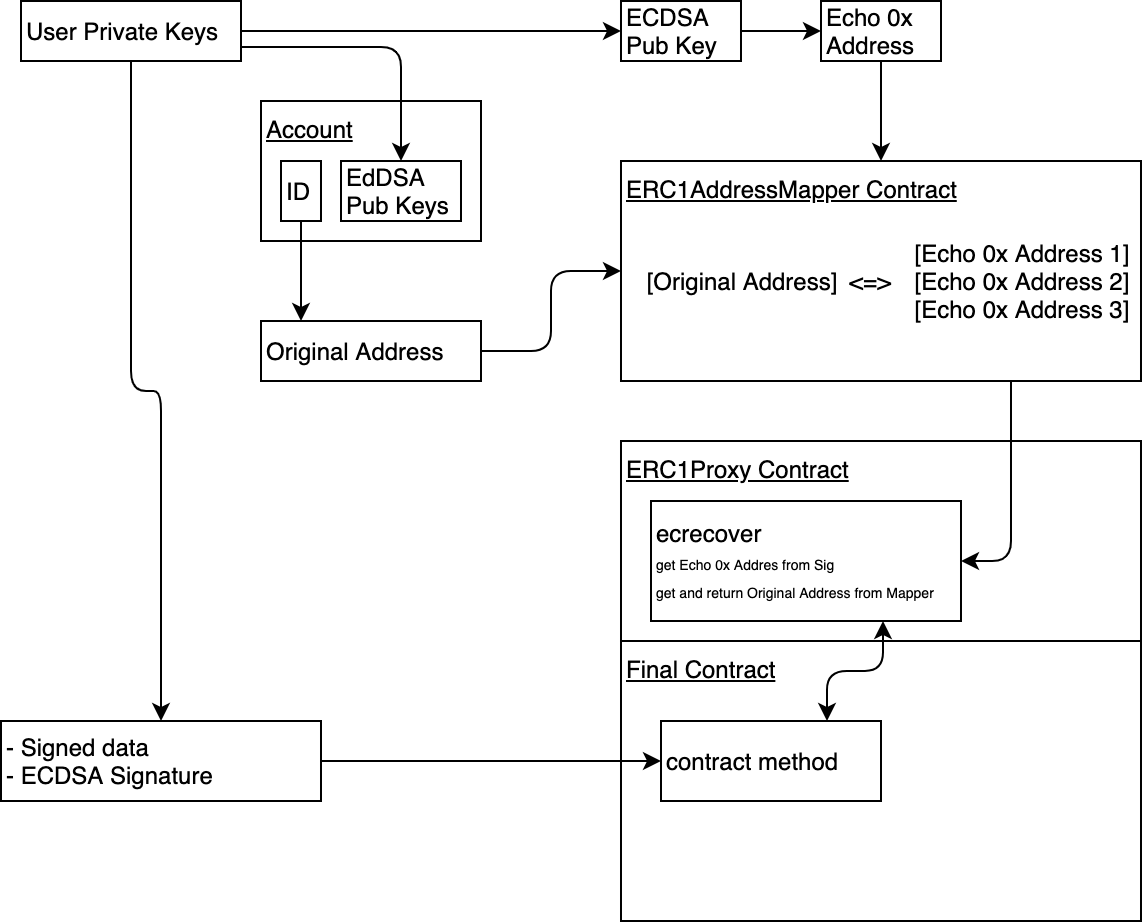

The diagram above was exported from draw.io. Its source (the exported page's mxGraphModel, read from the mxfile embedded in the PNG):
<mxGraphModel dx="1998" dy="1068" grid="1" gridSize="10" guides="1" tooltips="1" connect="1" arrows="1" fold="1" page="1" pageScale="1" pageWidth="827" pageHeight="1169" math="0" shadow="0">
  <root>
    <mxCell id="0" />
    <mxCell id="1" parent="0" />
    <mxCell id="suTsS5jmGbhIRmqD06dr-2" value="Account" style="rounded=0;whiteSpace=wrap;html=1;align=left;verticalAlign=top;fontStyle=4" vertex="1" parent="1">
      <mxGeometry x="380" y="370" width="110" height="70" as="geometry" />
    </mxCell>
    <mxCell id="suTsS5jmGbhIRmqD06dr-3" value="ID" style="rounded=0;whiteSpace=wrap;html=1;align=left;" vertex="1" parent="1">
      <mxGeometry x="390" y="400" width="20" height="30" as="geometry" />
    </mxCell>
    <mxCell id="suTsS5jmGbhIRmqD06dr-4" value="EdDSA Pub Keys" style="rounded=0;whiteSpace=wrap;html=1;align=left;" vertex="1" parent="1">
      <mxGeometry x="420" y="400" width="60" height="30" as="geometry" />
    </mxCell>
    <mxCell id="suTsS5jmGbhIRmqD06dr-12" style="edgeStyle=orthogonalEdgeStyle;rounded=0;orthogonalLoop=1;jettySize=auto;html=1;exitX=1;exitY=0.5;exitDx=0;exitDy=0;" edge="1" parent="1" source="suTsS5jmGbhIRmqD06dr-5" target="suTsS5jmGbhIRmqD06dr-11">
      <mxGeometry relative="1" as="geometry" />
    </mxCell>
    <mxCell id="suTsS5jmGbhIRmqD06dr-32" style="edgeStyle=orthogonalEdgeStyle;rounded=1;orthogonalLoop=1;jettySize=auto;html=1;exitX=0.5;exitY=1;exitDx=0;exitDy=0;" edge="1" parent="1" source="suTsS5jmGbhIRmqD06dr-5" target="suTsS5jmGbhIRmqD06dr-29">
      <mxGeometry relative="1" as="geometry" />
    </mxCell>
    <mxCell id="suTsS5jmGbhIRmqD06dr-5" value="User Private Keys" style="rounded=0;whiteSpace=wrap;html=1;align=left;" vertex="1" parent="1">
      <mxGeometry x="260" y="320" width="110" height="30" as="geometry" />
    </mxCell>
    <mxCell id="suTsS5jmGbhIRmqD06dr-21" style="rounded=1;orthogonalLoop=1;jettySize=auto;elbow=vertical;html=1;exitX=1;exitY=0.5;exitDx=0;exitDy=0;entryX=0;entryY=0.5;entryDx=0;entryDy=0;edgeStyle=orthogonalEdgeStyle;" edge="1" parent="1" source="suTsS5jmGbhIRmqD06dr-6" target="suTsS5jmGbhIRmqD06dr-13">
      <mxGeometry relative="1" as="geometry">
        <mxPoint x="540" y="480" as="targetPoint" />
      </mxGeometry>
    </mxCell>
    <mxCell id="suTsS5jmGbhIRmqD06dr-6" value="Original Address" style="rounded=0;whiteSpace=wrap;html=1;align=left;" vertex="1" parent="1">
      <mxGeometry x="380" y="480" width="110" height="30" as="geometry" />
    </mxCell>
    <mxCell id="suTsS5jmGbhIRmqD06dr-9" value="" style="edgeStyle=elbowEdgeStyle;elbow=vertical;endArrow=classic;html=1;exitX=0.5;exitY=1;exitDx=0;exitDy=0;entryX=0.182;entryY=0;entryDx=0;entryDy=0;entryPerimeter=0;" edge="1" parent="1" source="suTsS5jmGbhIRmqD06dr-3" target="suTsS5jmGbhIRmqD06dr-6">
      <mxGeometry width="50" height="50" relative="1" as="geometry">
        <mxPoint x="100" y="430" as="sourcePoint" />
        <mxPoint x="150" y="380" as="targetPoint" />
      </mxGeometry>
    </mxCell>
    <mxCell id="suTsS5jmGbhIRmqD06dr-10" value="" style="edgeStyle=elbowEdgeStyle;elbow=vertical;endArrow=classic;html=1;exitX=1;exitY=0.75;exitDx=0;exitDy=0;" edge="1" parent="1" source="suTsS5jmGbhIRmqD06dr-5" target="suTsS5jmGbhIRmqD06dr-4">
      <mxGeometry width="50" height="50" relative="1" as="geometry">
        <mxPoint x="410" y="440" as="sourcePoint" />
        <mxPoint x="410" y="490" as="targetPoint" />
        <Array as="points">
          <mxPoint x="410" y="343" />
        </Array>
      </mxGeometry>
    </mxCell>
    <mxCell id="suTsS5jmGbhIRmqD06dr-20" style="edgeStyle=elbowEdgeStyle;rounded=1;orthogonalLoop=1;jettySize=auto;html=1;exitX=0.5;exitY=1;exitDx=0;exitDy=0;elbow=vertical;entryX=0.5;entryY=0;entryDx=0;entryDy=0;" edge="1" parent="1" source="suTsS5jmGbhIRmqD06dr-24" target="suTsS5jmGbhIRmqD06dr-13">
      <mxGeometry relative="1" as="geometry">
        <Array as="points">
          <mxPoint x="710" y="370" />
        </Array>
      </mxGeometry>
    </mxCell>
    <mxCell id="suTsS5jmGbhIRmqD06dr-11" value="ECDSA Pub Key" style="rounded=0;whiteSpace=wrap;html=1;align=left;" vertex="1" parent="1">
      <mxGeometry x="560" y="320" width="60" height="30" as="geometry" />
    </mxCell>
    <mxCell id="suTsS5jmGbhIRmqD06dr-13" value="ERC1AddressMapper Contract" style="rounded=0;whiteSpace=wrap;html=1;align=left;verticalAlign=top;fontStyle=4" vertex="1" parent="1">
      <mxGeometry x="560" y="400" width="260" height="110" as="geometry" />
    </mxCell>
    <mxCell id="suTsS5jmGbhIRmqD06dr-14" value="[Echo 0x Address 1]&lt;br&gt;[Echo 0x Address 2]&lt;br&gt;[Echo 0x Address 3]" style="text;html=1;strokeColor=none;fillColor=none;align=center;verticalAlign=middle;whiteSpace=wrap;rounded=0;" vertex="1" parent="1">
      <mxGeometry x="700" y="435" width="120" height="50" as="geometry" />
    </mxCell>
    <mxCell id="suTsS5jmGbhIRmqD06dr-23" value="[Original Address]" style="text;html=1;strokeColor=none;fillColor=none;align=center;verticalAlign=middle;whiteSpace=wrap;rounded=0;" vertex="1" parent="1">
      <mxGeometry x="570" y="450" width="100" height="20" as="geometry" />
    </mxCell>
    <mxCell id="suTsS5jmGbhIRmqD06dr-24" value="Echo 0x Address" style="rounded=0;whiteSpace=wrap;html=1;align=left;" vertex="1" parent="1">
      <mxGeometry x="660" y="320" width="60" height="30" as="geometry" />
    </mxCell>
    <mxCell id="suTsS5jmGbhIRmqD06dr-25" style="edgeStyle=elbowEdgeStyle;rounded=1;orthogonalLoop=1;jettySize=auto;html=1;exitX=1;exitY=0.5;exitDx=0;exitDy=0;elbow=vertical;entryX=0;entryY=0.5;entryDx=0;entryDy=0;" edge="1" parent="1" source="suTsS5jmGbhIRmqD06dr-11" target="suTsS5jmGbhIRmqD06dr-24">
      <mxGeometry relative="1" as="geometry">
        <mxPoint x="620" y="335" as="sourcePoint" />
        <mxPoint x="690" y="400" as="targetPoint" />
        <Array as="points" />
      </mxGeometry>
    </mxCell>
    <mxCell id="suTsS5jmGbhIRmqD06dr-26" value="&amp;lt;=&amp;gt;" style="text;html=1;strokeColor=none;fillColor=none;align=center;verticalAlign=middle;whiteSpace=wrap;rounded=0;" vertex="1" parent="1">
      <mxGeometry x="670" y="450" width="30" height="20" as="geometry" />
    </mxCell>
    <mxCell id="suTsS5jmGbhIRmqD06dr-27" value="ERC1Proxy Contract" style="rounded=0;whiteSpace=wrap;html=1;align=left;verticalAlign=top;fontStyle=4" vertex="1" parent="1">
      <mxGeometry x="560" y="540" width="260" height="100" as="geometry" />
    </mxCell>
    <mxCell id="suTsS5jmGbhIRmqD06dr-28" value="Final Contract" style="rounded=0;whiteSpace=wrap;html=1;align=left;verticalAlign=top;fontStyle=4" vertex="1" parent="1">
      <mxGeometry x="560" y="640" width="260" height="140" as="geometry" />
    </mxCell>
    <mxCell id="suTsS5jmGbhIRmqD06dr-31" style="edgeStyle=orthogonalEdgeStyle;rounded=1;orthogonalLoop=1;jettySize=auto;html=1;exitX=1;exitY=0.5;exitDx=0;exitDy=0;" edge="1" parent="1" source="suTsS5jmGbhIRmqD06dr-29" target="suTsS5jmGbhIRmqD06dr-30">
      <mxGeometry relative="1" as="geometry" />
    </mxCell>
    <mxCell id="suTsS5jmGbhIRmqD06dr-29" value="- Signed data&lt;br&gt;- ECDSA Signature" style="rounded=0;whiteSpace=wrap;html=1;align=left;" vertex="1" parent="1">
      <mxGeometry x="250" y="680" width="160" height="40" as="geometry" />
    </mxCell>
    <mxCell id="suTsS5jmGbhIRmqD06dr-35" style="edgeStyle=orthogonalEdgeStyle;rounded=1;orthogonalLoop=1;jettySize=auto;html=1;exitX=0.75;exitY=0;exitDx=0;exitDy=0;entryX=0.75;entryY=1;entryDx=0;entryDy=0;startArrow=classic;startFill=1;" edge="1" parent="1" source="suTsS5jmGbhIRmqD06dr-30" target="suTsS5jmGbhIRmqD06dr-34">
      <mxGeometry relative="1" as="geometry" />
    </mxCell>
    <mxCell id="suTsS5jmGbhIRmqD06dr-30" value="contract method" style="rounded=0;whiteSpace=wrap;html=1;align=left;" vertex="1" parent="1">
      <mxGeometry x="580" y="680" width="110" height="40" as="geometry" />
    </mxCell>
    <mxCell id="suTsS5jmGbhIRmqD06dr-34" value="ecrecover&lt;br&gt;&lt;font style=&quot;font-size: 7px ; line-height: 80%&quot;&gt;get Echo 0x Addres from Sig&lt;br&gt;&lt;/font&gt;&lt;span style=&quot;font-size: 7px&quot;&gt;get and return Original Address from Mapper&lt;/span&gt;" style="rounded=0;whiteSpace=wrap;html=1;align=left;" vertex="1" parent="1">
      <mxGeometry x="575" y="570" width="155" height="60" as="geometry" />
    </mxCell>
    <mxCell id="suTsS5jmGbhIRmqD06dr-36" style="edgeStyle=orthogonalEdgeStyle;rounded=1;orthogonalLoop=1;jettySize=auto;html=1;exitX=0.75;exitY=1;exitDx=0;exitDy=0;entryX=1;entryY=0.5;entryDx=0;entryDy=0;" edge="1" parent="1" source="suTsS5jmGbhIRmqD06dr-13" target="suTsS5jmGbhIRmqD06dr-34">
      <mxGeometry relative="1" as="geometry" />
    </mxCell>
  </root>
</mxGraphModel>